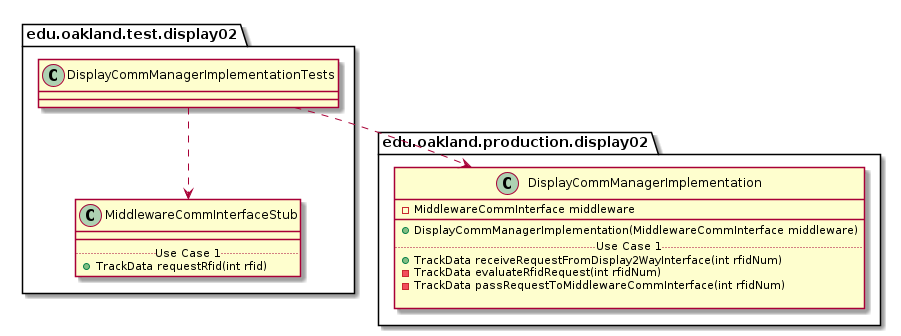

The diagram above was rendered by PlantUML. Its source (embedded in the PNG):
@startuml DisplayCommManagerImplementationTests_DirectDependencies


package edu.oakland.test.display02 {
    class DisplayCommManagerImplementationTests {

    }
}



package edu.oakland.test.display02 {
    class MiddlewareCommInterfaceStub {
        __
        .. Use Case 1 ..
        + TrackData requestRfid(int rfid)
    }
}

DisplayCommManagerImplementationTests ..> MiddlewareCommInterfaceStub


package edu.oakland.production.display02 {
    class DisplayCommManagerImplementation {
        - MiddlewareCommInterface middleware
        __
        + DisplayCommManagerImplementation(MiddlewareCommInterface middleware)
        .. Use Case 1 ..
        + TrackData receiveRequestFromDisplay2WayInterface(int rfidNum)
        - TrackData evaluateRfidRequest(int rfidNum)
        - TrackData passRequestToMiddlewareCommInterface(int rfidNum)
        
    }
}

DisplayCommManagerImplementationTests ..> DisplayCommManagerImplementation



@enduml